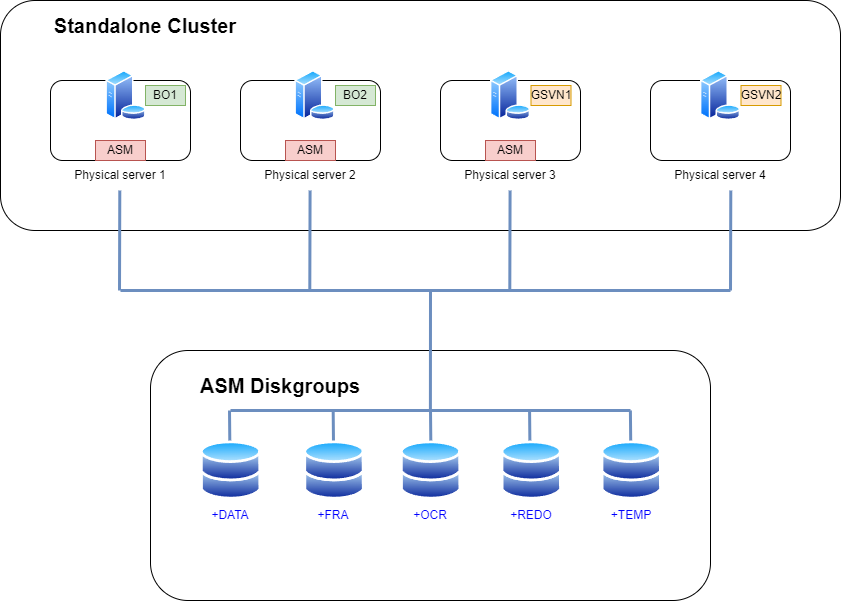

The diagram above was exported from draw.io. Its source (the exported page's mxGraphModel, read from the mxfile embedded in the PNG):
<mxGraphModel dx="874" dy="517" grid="1" gridSize="10" guides="1" tooltips="1" connect="1" arrows="1" fold="1" page="1" pageScale="1" pageWidth="850" pageHeight="1100" math="0" shadow="0">
  <root>
    <mxCell id="0" />
    <mxCell id="1" parent="0" />
    <mxCell id="miov7R7bd6h1vwA7dpOg-36" value="" style="rounded=1;whiteSpace=wrap;html=1;" vertex="1" parent="1">
      <mxGeometry x="160" y="460" width="560" height="250" as="geometry" />
    </mxCell>
    <mxCell id="miov7R7bd6h1vwA7dpOg-5" value="" style="rounded=1;whiteSpace=wrap;html=1;" vertex="1" parent="1">
      <mxGeometry x="10" y="110" width="840" height="230" as="geometry" />
    </mxCell>
    <mxCell id="miov7R7bd6h1vwA7dpOg-1" value="" style="rounded=1;whiteSpace=wrap;html=1;" vertex="1" parent="1">
      <mxGeometry x="60" y="190" width="140" height="80" as="geometry" />
    </mxCell>
    <mxCell id="miov7R7bd6h1vwA7dpOg-2" value="" style="rounded=1;whiteSpace=wrap;html=1;" vertex="1" parent="1">
      <mxGeometry x="250" y="190" width="140" height="80" as="geometry" />
    </mxCell>
    <mxCell id="miov7R7bd6h1vwA7dpOg-3" value="" style="rounded=1;whiteSpace=wrap;html=1;" vertex="1" parent="1">
      <mxGeometry x="450" y="190" width="140" height="80" as="geometry" />
    </mxCell>
    <mxCell id="miov7R7bd6h1vwA7dpOg-4" value="" style="rounded=1;whiteSpace=wrap;html=1;" vertex="1" parent="1">
      <mxGeometry x="660" y="190" width="140" height="80" as="geometry" />
    </mxCell>
    <mxCell id="miov7R7bd6h1vwA7dpOg-6" value="Standalone Cluster" style="text;html=1;strokeColor=none;fillColor=none;align=center;verticalAlign=middle;whiteSpace=wrap;rounded=0;fontSize=20;fontStyle=1" vertex="1" parent="1">
      <mxGeometry x="50" y="120" width="210" height="30" as="geometry" />
    </mxCell>
    <mxCell id="miov7R7bd6h1vwA7dpOg-7" value="" style="image;aspect=fixed;perimeter=ellipsePerimeter;html=1;align=center;shadow=0;dashed=0;spacingTop=3;image=img/lib/active_directory/databases.svg;" vertex="1" parent="1">
      <mxGeometry x="210" y="550" width="61.22" height="60" as="geometry" />
    </mxCell>
    <mxCell id="miov7R7bd6h1vwA7dpOg-10" value="" style="image;aspect=fixed;perimeter=ellipsePerimeter;html=1;align=center;shadow=0;dashed=0;spacingTop=3;image=img/lib/active_directory/databases.svg;" vertex="1" parent="1">
      <mxGeometry x="313.39" y="550" width="61.22" height="60" as="geometry" />
    </mxCell>
    <mxCell id="miov7R7bd6h1vwA7dpOg-11" value="" style="image;aspect=fixed;perimeter=ellipsePerimeter;html=1;align=center;shadow=0;dashed=0;spacingTop=3;image=img/lib/active_directory/databases.svg;" vertex="1" parent="1">
      <mxGeometry x="410" y="550" width="61.22" height="60" as="geometry" />
    </mxCell>
    <mxCell id="miov7R7bd6h1vwA7dpOg-23" value="ASM" style="rounded=0;whiteSpace=wrap;html=1;fillColor=#f8cecc;strokeColor=#b85450;" vertex="1" parent="1">
      <mxGeometry x="105" y="250" width="50" height="20" as="geometry" />
    </mxCell>
    <mxCell id="miov7R7bd6h1vwA7dpOg-26" value="ASM" style="rounded=0;whiteSpace=wrap;html=1;fillColor=#f8cecc;strokeColor=#b85450;" vertex="1" parent="1">
      <mxGeometry x="295" y="250" width="50" height="20" as="geometry" />
    </mxCell>
    <mxCell id="miov7R7bd6h1vwA7dpOg-27" value="ASM" style="rounded=0;whiteSpace=wrap;html=1;fillColor=#f8cecc;strokeColor=#b85450;" vertex="1" parent="1">
      <mxGeometry x="495" y="250" width="50" height="20" as="geometry" />
    </mxCell>
    <mxCell id="miov7R7bd6h1vwA7dpOg-29" value="+DATA" style="text;html=1;strokeColor=none;fillColor=none;align=center;verticalAlign=middle;whiteSpace=wrap;rounded=0;fontColor=#0000FF;" vertex="1" parent="1">
      <mxGeometry x="210" y="610" width="60" height="30" as="geometry" />
    </mxCell>
    <mxCell id="miov7R7bd6h1vwA7dpOg-30" value="+FRA" style="text;html=1;strokeColor=none;fillColor=none;align=center;verticalAlign=middle;whiteSpace=wrap;rounded=0;fontColor=#0000FF;" vertex="1" parent="1">
      <mxGeometry x="313.39" y="610" width="60" height="30" as="geometry" />
    </mxCell>
    <mxCell id="miov7R7bd6h1vwA7dpOg-31" value="+OCR" style="text;html=1;strokeColor=none;fillColor=none;align=center;verticalAlign=middle;whiteSpace=wrap;rounded=0;fontColor=#0000FF;" vertex="1" parent="1">
      <mxGeometry x="410" y="610" width="60" height="30" as="geometry" />
    </mxCell>
    <mxCell id="miov7R7bd6h1vwA7dpOg-32" value="" style="image;aspect=fixed;perimeter=ellipsePerimeter;html=1;align=center;shadow=0;dashed=0;spacingTop=3;image=img/lib/active_directory/databases.svg;" vertex="1" parent="1">
      <mxGeometry x="510.61" y="550" width="61.22" height="60" as="geometry" />
    </mxCell>
    <mxCell id="miov7R7bd6h1vwA7dpOg-33" value="+REDO" style="text;html=1;strokeColor=none;fillColor=none;align=center;verticalAlign=middle;whiteSpace=wrap;rounded=0;fontColor=#0000FF;" vertex="1" parent="1">
      <mxGeometry x="510.61" y="610" width="60" height="30" as="geometry" />
    </mxCell>
    <mxCell id="miov7R7bd6h1vwA7dpOg-34" value="" style="image;aspect=fixed;perimeter=ellipsePerimeter;html=1;align=center;shadow=0;dashed=0;spacingTop=3;image=img/lib/active_directory/databases.svg;" vertex="1" parent="1">
      <mxGeometry x="610.61" y="550" width="61.22" height="60" as="geometry" />
    </mxCell>
    <mxCell id="miov7R7bd6h1vwA7dpOg-35" value="+TEMP" style="text;html=1;strokeColor=none;fillColor=none;align=center;verticalAlign=middle;whiteSpace=wrap;rounded=0;fontColor=#0000FF;" vertex="1" parent="1">
      <mxGeometry x="610.61" y="610" width="60" height="30" as="geometry" />
    </mxCell>
    <mxCell id="miov7R7bd6h1vwA7dpOg-37" value="" style="image;aspect=fixed;perimeter=ellipsePerimeter;html=1;align=center;shadow=0;dashed=0;spacingTop=3;image=img/lib/active_directory/database_server.svg;" vertex="1" parent="1">
      <mxGeometry x="115" y="180" width="41" height="50" as="geometry" />
    </mxCell>
    <mxCell id="miov7R7bd6h1vwA7dpOg-38" value="" style="image;aspect=fixed;perimeter=ellipsePerimeter;html=1;align=center;shadow=0;dashed=0;spacingTop=3;image=img/lib/active_directory/database_server.svg;" vertex="1" parent="1">
      <mxGeometry x="304" y="180" width="41" height="50" as="geometry" />
    </mxCell>
    <mxCell id="miov7R7bd6h1vwA7dpOg-39" value="BO1" style="rounded=0;whiteSpace=wrap;html=1;fillColor=#d5e8d4;strokeColor=#82b366;" vertex="1" parent="1">
      <mxGeometry x="155" y="195" width="40" height="20" as="geometry" />
    </mxCell>
    <mxCell id="miov7R7bd6h1vwA7dpOg-40" value="BO2" style="rounded=0;whiteSpace=wrap;html=1;fillColor=#d5e8d4;strokeColor=#82b366;" vertex="1" parent="1">
      <mxGeometry x="345" y="195" width="40" height="20" as="geometry" />
    </mxCell>
    <mxCell id="miov7R7bd6h1vwA7dpOg-41" value="" style="image;aspect=fixed;perimeter=ellipsePerimeter;html=1;align=center;shadow=0;dashed=0;spacingTop=3;image=img/lib/active_directory/database_server.svg;" vertex="1" parent="1">
      <mxGeometry x="499.5" y="180" width="41" height="50" as="geometry" />
    </mxCell>
    <mxCell id="miov7R7bd6h1vwA7dpOg-42" value="GSVN1" style="rounded=0;whiteSpace=wrap;html=1;fillColor=#ffe6cc;strokeColor=#d79b00;" vertex="1" parent="1">
      <mxGeometry x="540.5" y="195" width="40" height="20" as="geometry" />
    </mxCell>
    <mxCell id="miov7R7bd6h1vwA7dpOg-43" value="" style="image;aspect=fixed;perimeter=ellipsePerimeter;html=1;align=center;shadow=0;dashed=0;spacingTop=3;image=img/lib/active_directory/database_server.svg;" vertex="1" parent="1">
      <mxGeometry x="709.5" y="180" width="41" height="50" as="geometry" />
    </mxCell>
    <mxCell id="miov7R7bd6h1vwA7dpOg-44" value="GSVN2" style="rounded=0;whiteSpace=wrap;html=1;fillColor=#ffe6cc;strokeColor=#d79b00;" vertex="1" parent="1">
      <mxGeometry x="750.5" y="195" width="40" height="20" as="geometry" />
    </mxCell>
    <mxCell id="miov7R7bd6h1vwA7dpOg-45" value="Physical server 1" style="text;html=1;strokeColor=none;fillColor=none;align=center;verticalAlign=middle;whiteSpace=wrap;rounded=0;" vertex="1" parent="1">
      <mxGeometry x="80" y="270" width="100" height="30" as="geometry" />
    </mxCell>
    <mxCell id="miov7R7bd6h1vwA7dpOg-46" value="Physical server 2" style="text;html=1;strokeColor=none;fillColor=none;align=center;verticalAlign=middle;whiteSpace=wrap;rounded=0;" vertex="1" parent="1">
      <mxGeometry x="270" y="270" width="100" height="30" as="geometry" />
    </mxCell>
    <mxCell id="miov7R7bd6h1vwA7dpOg-47" value="Physical server 3" style="text;html=1;strokeColor=none;fillColor=none;align=center;verticalAlign=middle;whiteSpace=wrap;rounded=0;" vertex="1" parent="1">
      <mxGeometry x="470" y="270" width="100" height="30" as="geometry" />
    </mxCell>
    <mxCell id="miov7R7bd6h1vwA7dpOg-48" value="Physical server 4" style="text;html=1;strokeColor=none;fillColor=none;align=center;verticalAlign=middle;whiteSpace=wrap;rounded=0;" vertex="1" parent="1">
      <mxGeometry x="680" y="270" width="100" height="30" as="geometry" />
    </mxCell>
    <mxCell id="miov7R7bd6h1vwA7dpOg-49" value="ASM Diskgroups" style="text;html=1;strokeColor=none;fillColor=none;align=center;verticalAlign=middle;whiteSpace=wrap;rounded=0;fontSize=20;fontStyle=1;" vertex="1" parent="1">
      <mxGeometry x="200" y="480" width="180" height="30" as="geometry" />
    </mxCell>
    <mxCell id="miov7R7bd6h1vwA7dpOg-50" value="" style="endArrow=none;html=1;rounded=0;strokeColor=#6c8ebf;strokeWidth=3;fillColor=#dae8fc;" edge="1" parent="1">
      <mxGeometry width="50" height="50" relative="1" as="geometry">
        <mxPoint x="130" y="400" as="sourcePoint" />
        <mxPoint x="740" y="400" as="targetPoint" />
      </mxGeometry>
    </mxCell>
    <mxCell id="miov7R7bd6h1vwA7dpOg-51" value="" style="endArrow=none;html=1;rounded=0;strokeColor=#6c8ebf;strokeWidth=3;fillColor=#dae8fc;" edge="1" parent="1">
      <mxGeometry width="50" height="50" relative="1" as="geometry">
        <mxPoint x="239.29" y="550" as="sourcePoint" />
        <mxPoint x="239" y="520" as="targetPoint" />
      </mxGeometry>
    </mxCell>
    <mxCell id="miov7R7bd6h1vwA7dpOg-52" value="" style="endArrow=none;html=1;rounded=0;strokeColor=#6c8ebf;strokeWidth=3;fillColor=#dae8fc;" edge="1" parent="1">
      <mxGeometry width="50" height="50" relative="1" as="geometry">
        <mxPoint x="342.97" y="550" as="sourcePoint" />
        <mxPoint x="342.68" y="520" as="targetPoint" />
      </mxGeometry>
    </mxCell>
    <mxCell id="miov7R7bd6h1vwA7dpOg-53" value="" style="endArrow=none;html=1;rounded=0;strokeColor=#6c8ebf;strokeWidth=3;fillColor=#dae8fc;" edge="1" parent="1">
      <mxGeometry width="50" height="50" relative="1" as="geometry">
        <mxPoint x="440.29" y="550" as="sourcePoint" />
        <mxPoint x="440" y="520" as="targetPoint" />
      </mxGeometry>
    </mxCell>
    <mxCell id="miov7R7bd6h1vwA7dpOg-54" value="" style="endArrow=none;html=1;rounded=0;strokeColor=#6c8ebf;strokeWidth=3;fillColor=#dae8fc;" edge="1" parent="1">
      <mxGeometry width="50" height="50" relative="1" as="geometry">
        <mxPoint x="539.36" y="550" as="sourcePoint" />
        <mxPoint x="539.0699999999999" y="520" as="targetPoint" />
      </mxGeometry>
    </mxCell>
    <mxCell id="miov7R7bd6h1vwA7dpOg-55" value="" style="endArrow=none;html=1;rounded=0;strokeColor=#6c8ebf;strokeWidth=3;fillColor=#dae8fc;" edge="1" parent="1">
      <mxGeometry width="50" height="50" relative="1" as="geometry">
        <mxPoint x="640.19" y="550" as="sourcePoint" />
        <mxPoint x="639.9" y="520" as="targetPoint" />
      </mxGeometry>
    </mxCell>
    <mxCell id="miov7R7bd6h1vwA7dpOg-56" value="" style="endArrow=none;html=1;rounded=0;strokeColor=#6c8ebf;strokeWidth=3;fillColor=#dae8fc;" edge="1" parent="1">
      <mxGeometry width="50" height="50" relative="1" as="geometry">
        <mxPoint x="240" y="520" as="sourcePoint" />
        <mxPoint x="640" y="520" as="targetPoint" />
      </mxGeometry>
    </mxCell>
    <mxCell id="miov7R7bd6h1vwA7dpOg-57" value="" style="endArrow=none;html=1;rounded=0;strokeColor=#6c8ebf;strokeWidth=3;fillColor=#dae8fc;" edge="1" parent="1">
      <mxGeometry width="50" height="50" relative="1" as="geometry">
        <mxPoint x="439.90000000000003" y="520" as="sourcePoint" />
        <mxPoint x="440" y="400" as="targetPoint" />
      </mxGeometry>
    </mxCell>
    <mxCell id="miov7R7bd6h1vwA7dpOg-58" value="" style="endArrow=none;html=1;rounded=0;strokeWidth=3;fillColor=#dae8fc;strokeColor=#6c8ebf;" edge="1" parent="1">
      <mxGeometry width="50" height="50" relative="1" as="geometry">
        <mxPoint x="129" y="400" as="sourcePoint" />
        <mxPoint x="129.29000000000002" y="300" as="targetPoint" />
      </mxGeometry>
    </mxCell>
    <mxCell id="miov7R7bd6h1vwA7dpOg-59" value="" style="endArrow=none;html=1;rounded=0;strokeColor=#6c8ebf;strokeWidth=3;fillColor=#dae8fc;" edge="1" parent="1">
      <mxGeometry width="50" height="50" relative="1" as="geometry">
        <mxPoint x="319.28999999999996" y="400" as="sourcePoint" />
        <mxPoint x="319.58000000000004" y="300" as="targetPoint" />
      </mxGeometry>
    </mxCell>
    <mxCell id="miov7R7bd6h1vwA7dpOg-60" value="" style="endArrow=none;html=1;rounded=0;strokeColor=#6c8ebf;strokeWidth=3;fillColor=#dae8fc;" edge="1" parent="1">
      <mxGeometry width="50" height="50" relative="1" as="geometry">
        <mxPoint x="519.29" y="400" as="sourcePoint" />
        <mxPoint x="519.58" y="300" as="targetPoint" />
      </mxGeometry>
    </mxCell>
    <mxCell id="miov7R7bd6h1vwA7dpOg-61" value="" style="endArrow=none;html=1;rounded=0;strokeColor=#6c8ebf;strokeWidth=3;fillColor=#dae8fc;" edge="1" parent="1">
      <mxGeometry width="50" height="50" relative="1" as="geometry">
        <mxPoint x="740" y="400" as="sourcePoint" />
        <mxPoint x="740.2900000000001" y="300" as="targetPoint" />
      </mxGeometry>
    </mxCell>
  </root>
</mxGraphModel>